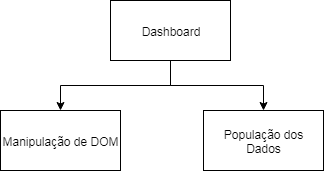

The diagram above was exported from draw.io. Its source (the exported page's mxGraphModel, read from the mxfile embedded in the PNG):
<mxGraphModel dx="1252" dy="614" grid="1" gridSize="10" guides="1" tooltips="1" connect="1" arrows="1" fold="1" page="1" pageScale="1" pageWidth="827" pageHeight="1169" math="0" shadow="0">
  <root>
    <mxCell id="0" />
    <mxCell id="1" parent="0" />
    <mxCell id="FX35jhQa62pIzPgFY0x1-3" style="edgeStyle=orthogonalEdgeStyle;rounded=0;orthogonalLoop=1;jettySize=auto;html=1;exitX=0.5;exitY=1;exitDx=0;exitDy=0;entryX=0.5;entryY=0;entryDx=0;entryDy=0;" parent="1" source="FX35jhQa62pIzPgFY0x1-1" target="FX35jhQa62pIzPgFY0x1-2" edge="1">
      <mxGeometry relative="1" as="geometry" />
    </mxCell>
    <mxCell id="FX35jhQa62pIzPgFY0x1-10" style="edgeStyle=orthogonalEdgeStyle;rounded=0;orthogonalLoop=1;jettySize=auto;html=1;exitX=0.5;exitY=1;exitDx=0;exitDy=0;entryX=0.5;entryY=0;entryDx=0;entryDy=0;" parent="1" source="FX35jhQa62pIzPgFY0x1-1" target="FX35jhQa62pIzPgFY0x1-6" edge="1">
      <mxGeometry relative="1" as="geometry" />
    </mxCell>
    <mxCell id="FX35jhQa62pIzPgFY0x1-1" value="Dashboard" style="rounded=0;whiteSpace=wrap;html=1;" parent="1" vertex="1">
      <mxGeometry x="320" y="40" width="120" height="60" as="geometry" />
    </mxCell>
    <mxCell id="FX35jhQa62pIzPgFY0x1-2" value="Manipulação de DOM" style="rounded=0;whiteSpace=wrap;html=1;" parent="1" vertex="1">
      <mxGeometry x="210" y="150" width="120" height="60" as="geometry" />
    </mxCell>
    <mxCell id="FX35jhQa62pIzPgFY0x1-6" value="População dos Dados" style="rounded=0;whiteSpace=wrap;html=1;" parent="1" vertex="1">
      <mxGeometry x="413" y="150" width="120" height="60" as="geometry" />
    </mxCell>
  </root>
</mxGraphModel>